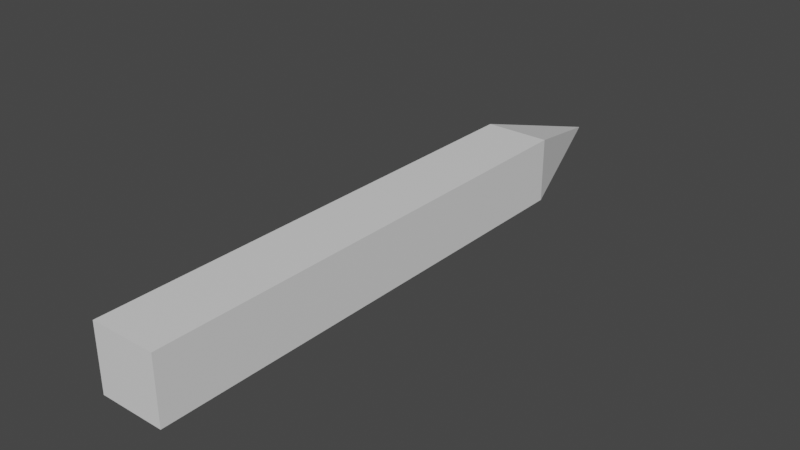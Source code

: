 # Source: missile.blend  (saved by Blender 3.6.13; exported with 4.5.12 LTS)
import bpy
from mathutils import Matrix  # noqa: F401  (used for matrix-valued properties, if any)

bpy.ops.wm.read_factory_settings(use_empty=True)
scene = bpy.context.scene
scene.name = 'Scene'

# ---- collections
col_collection = bpy.data.collections.new('Collection'); scene.collection.children.link(col_collection)

# ---- materials (node trees are filled in below, after node groups)
mat_material = bpy.data.materials.new('Material')
mat_material.alpha_threshold = 0.0
mat_material.use_transparent_shadow = False
mat_material.roughness = 0.5
mat_material.line_color = (0.0, 0.0, 0.0, 1.0)

# ---- material node trees
mat_material.use_nodes = True; mat_material.node_tree.nodes.clear()
_N = mat_material.node_tree.nodes; _L = mat_material.node_tree.links
n0 = _N.new('ShaderNodeOutputMaterial'); n0.name = 'Material Output'; n0.location = (300, 300)
n1 = _N.new('ShaderNodeBsdfPrincipled'); n1.name = 'Principled BSDF'; n1.location = (10, 300)
n1.distribution = 'GGX'
n1.subsurface_method = 'RANDOM_WALK_SKIN'
n1.inputs[3].default_value = 1.45
n1.inputs[27].default_value = (0.0, 0.0, 0.0, 1.0)
n1.inputs[28].default_value = 1.0
_L.new(n1.outputs[0], n0.inputs[0])
n0.is_active_output = True

# ---- world
world_world = bpy.data.worlds.new('World'); scene.world = world_world
world_world.use_nodes = True; world_world.node_tree.nodes.clear()
_N = world_world.node_tree.nodes; _L = world_world.node_tree.links
n0 = _N.new('ShaderNodeOutputWorld'); n0.name = 'World Output'; n0.location = (300, 300)
n1 = _N.new('ShaderNodeBackground'); n1.name = 'Background'; n1.location = (10, 300)
n1.inputs[0].default_value = (0.05088, 0.05088, 0.05088, 1.0)
_L.new(n1.outputs[0], n0.inputs[0])
n0.is_active_output = True
world_world.color = (0.05088, 0.05088, 0.05088)
world_world.use_sun_shadow = False
world_world.sun_shadow_jitter_overblur = 0.0

# ---- meshes
me_cube = bpy.data.meshes.new('Cube')
me_cube.from_pydata([(0.5607, 4.148, 0.5607), (0.5607, 4.148, -0.5607), (0.5607, -4.208, 0.5607), (0.5607, -4.208, -0.5607), (-0.5607, 4.148, 0.5607), (-0.5607, 4.148, -0.5607), (-0.5607, -4.208, 0.5607), (-0.5607, -4.208, -0.5607), (0.0, 6.238, 0.0)], [], [(0, 4, 6, 2), (3, 2, 6, 7), (7, 6, 4, 5), (5, 1, 3, 7), (1, 0, 2, 3), (0, 1, 8), (5, 4, 8), (1, 5, 8), (4, 0, 8)])
_uv = me_cube.uv_layers.new(name='UVMap')
_uv.uv.foreach_set('vector', [0.3226, 0.7944, 0.2151, 0.7944, 0.2151, 0.0, 0.3226, 0.0, 0.4301, 0.1075, 0.4301, 0.0, 0.5377, 0.0, 0.5377, 0.1075, 0.1075, 1.0, 3.228e-08, 1.0, -2.442e-09, 0.2056, 0.1075, 0.2056, 0.3226, 0.2056, 0.4301, 0.2056, 0.4301, 1.0, 0.3226, 1.0, 0.2151, 0.7944, 0.1075, 0.7944, 0.1075, -5.042e-08, 0.2151, -5.512e-08, 0.1075, 0.7944, 0.2151, 0.7944, 0.1613, 1.0, 0.1075, 0.2056, -2.442e-09, 0.2056, 0.05377, -2.35e-09, 0.4301, 0.2056, 0.3226, 0.2056, 0.3764, 0.0, 0.2151, 0.7944, 0.3226, 0.7944, 0.2688, 1.0])
me_cube.materials.append(mat_material)
me_cube.use_mirror_vertex_groups = False
me_cube.update()

# ---- objects
ob_cube = bpy.data.objects.new('Cube', me_cube)

# ---- transforms, parenting, visibility, modifiers, constraints
ob_cube.location = (0.0, 0.0, 0.0)
ob_cube.lock_rotations_4d = False
ob_cube.empty_display_type = 'ARROWS'
ob_cube.lineart.crease_threshold = 0.0

# ---- collection membership
col_collection.objects.link(ob_cube)

# ---- scene / render settings (as saved in the file)
scene.frame_start = 1; scene.frame_end = 250; scene.frame_set(1)
scene.render.engine = 'BLENDER_EEVEE_NEXT'
scene.cycles.sampling_pattern = 'TABULATED_SOBOL'
scene.view_settings.view_transform = 'Filmic'
bpy.context.view_layer.update()

# ---- added for rendering (the .blend has no active camera and no usable light): camera, sun
cam_auto = bpy.data.cameras.new('AutoCamera')
cam_auto.lens = 50.0
cam_auto.sensor_width = 36.0
cam_auto.clip_end = 1000.0
ob_auto_camera = bpy.data.objects.new('AutoCamera', cam_auto)
scene.collection.objects.link(ob_auto_camera)
ob_auto_camera.location = (9.77512, -10.7153, 7.8201)
ob_auto_camera.rotation_euler = (1.09748, -7.21219e-08, 0.694738)
scene.camera = ob_auto_camera
light_auto_sun = bpy.data.lights.new('AutoSun', 'SUN')
light_auto_sun.energy = 3.0
light_auto_sun.angle = 0.0523599
ob_auto_sun = bpy.data.objects.new('AutoSun', light_auto_sun)
scene.collection.objects.link(ob_auto_sun)
ob_auto_sun.rotation_euler = (0.872665, 0.174533, 0.523599)
bpy.context.view_layer.update()
